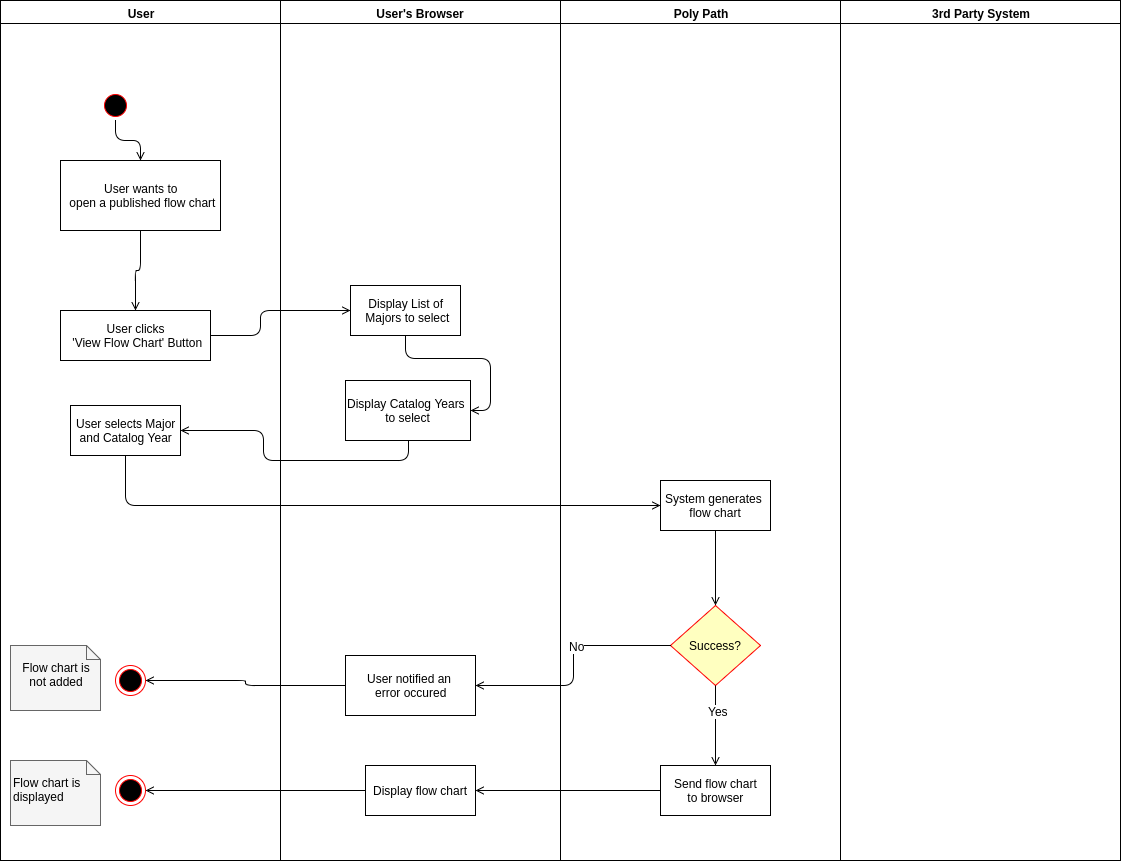

The diagram above was exported from draw.io. Its source (the exported page's mxGraphModel, read from the mxfile embedded in the PNG):
<mxGraphModel dx="1361" dy="761" grid="1" gridSize="10" guides="1" tooltips="1" connect="1" arrows="1" fold="1" page="0" pageScale="1" pageWidth="1169" pageHeight="826" background="#ffffff" math="0" shadow="0">
  <root>
    <mxCell id="0" style=";html=1;" />
    <mxCell id="1" style=";html=1;" parent="0" />
    <mxCell id="2" value="User" style="swimlane;whiteSpace=wrap;html=1;startSize=23;" parent="1" vertex="1">
      <mxGeometry x="20" y="20" width="280" height="860" as="geometry" />
    </mxCell>
    <mxCell id="59" style="edgeStyle=orthogonalEdgeStyle;rounded=1;html=1;exitX=0.5;exitY=1;entryX=0.5;entryY=0;startArrow=none;startFill=0;endArrow=open;endFill=0;jettySize=auto;orthogonalLoop=1;" parent="2" source="5" target="7" edge="1">
      <mxGeometry relative="1" as="geometry" />
    </mxCell>
    <mxCell id="5" value="" style="ellipse;shape=startState;fillColor=#000000;strokeColor=#ff0000;html=1;" parent="2" vertex="1">
      <mxGeometry x="100" y="90" width="30" height="30" as="geometry" />
    </mxCell>
    <mxCell id="48" style="edgeStyle=orthogonalEdgeStyle;rounded=1;html=1;exitX=0.5;exitY=1;entryX=0.5;entryY=0;startArrow=none;startFill=0;endArrow=open;endFill=0;jettySize=auto;orthogonalLoop=1;" parent="2" source="7" target="71" edge="1">
      <mxGeometry relative="1" as="geometry">
        <mxPoint x="115" y="325" as="targetPoint" />
        <Array as="points" />
      </mxGeometry>
    </mxCell>
    <mxCell id="7" value="User wants to&lt;div&gt;&amp;nbsp;open a published flow chart&lt;/div&gt;" style="text;html=1;fillColor=#ffffff;strokeColor=#000000;align=center;verticalAlign=middle;" parent="2" vertex="1">
      <mxGeometry x="60" y="160" width="160" height="70" as="geometry" />
    </mxCell>
    <mxCell id="38" value="" style="ellipse;shape=endState;fillColor=#000000;strokeColor=#ff0000;html=1;" parent="2" vertex="1">
      <mxGeometry x="115" y="665" width="30" height="30" as="geometry" />
    </mxCell>
    <mxCell id="71" value="User clicks&lt;div&gt;&amp;nbsp;'View Flow Chart' Button&lt;/div&gt;" style="text;html=1;fillColor=#ffffff;strokeColor=#000000;align=center;verticalAlign=middle;" parent="2" vertex="1">
      <mxGeometry x="60" y="310" width="150" height="50" as="geometry" />
    </mxCell>
    <mxCell id="72" value="User selects Major&lt;div&gt;and Catalog Year&lt;/div&gt;" style="text;html=1;fillColor=#ffffff;strokeColor=#000000;align=center;verticalAlign=middle;" parent="2" vertex="1">
      <mxGeometry x="70" y="405" width="110" height="50" as="geometry" />
    </mxCell>
    <mxCell id="84" value="" style="ellipse;shape=endState;fillColor=#000000;strokeColor=#ff0000;html=1;" parent="2" vertex="1">
      <mxGeometry x="115" y="775" width="30" height="30" as="geometry" />
    </mxCell>
    <mxCell id="86" value="&lt;div&gt;&lt;br&gt;&lt;/div&gt;&lt;div&gt;Flow chart is displayed&lt;/div&gt;" style="shape=note;whiteSpace=wrap;html=1;size=14;verticalAlign=top;align=left;spacingTop=-6;fillColor=#f5f5f5;strokeColor=#666666;" parent="2" vertex="1">
      <mxGeometry x="10" y="760" width="90" height="65" as="geometry" />
    </mxCell>
    <mxCell id="87" value="&lt;div style=&quot;text-align: center&quot;&gt;&lt;br&gt;&lt;/div&gt;&lt;div style=&quot;text-align: center&quot;&gt;Flow chart is not added&lt;/div&gt;" style="shape=note;whiteSpace=wrap;html=1;size=14;verticalAlign=top;align=left;spacingTop=-6;fillColor=#f5f5f5;strokeColor=#666666;" parent="2" vertex="1">
      <mxGeometry x="10" y="645" width="90" height="65" as="geometry" />
    </mxCell>
    <mxCell id="3" value="User's Browser" style="swimlane;whiteSpace=wrap;html=1;" parent="1" vertex="1">
      <mxGeometry x="300" y="20" width="280" height="860" as="geometry" />
    </mxCell>
    <mxCell id="49" value="Display List of&lt;div&gt;&amp;nbsp;Majors to select&lt;/div&gt;" style="text;html=1;fillColor=#ffffff;strokeColor=#000000;align=center;verticalAlign=middle;" parent="3" vertex="1">
      <mxGeometry x="70" y="285" width="110" height="50" as="geometry" />
    </mxCell>
    <mxCell id="4" value="Poly Path" style="swimlane;whiteSpace=wrap;html=1;" parent="1" vertex="1">
      <mxGeometry x="580" y="20" width="280" height="860" as="geometry" />
    </mxCell>
    <mxCell id="f8633ed73549bd7-91" style="edgeStyle=orthogonalEdgeStyle;rounded=1;html=1;exitX=0.5;exitY=1;entryX=0.5;entryY=0;startArrow=none;startFill=0;endArrow=open;endFill=0;jettySize=auto;orthogonalLoop=1;" parent="4" source="74" target="21" edge="1">
      <mxGeometry relative="1" as="geometry" />
    </mxCell>
    <mxCell id="74" value="System generates&amp;nbsp;&lt;div&gt;flow chart&lt;/div&gt;" style="text;html=1;fillColor=#ffffff;strokeColor=#000000;align=center;verticalAlign=middle;" parent="4" vertex="1">
      <mxGeometry x="100" y="480" width="110" height="50" as="geometry" />
    </mxCell>
    <mxCell id="21" value="Success?" style="rhombus;fillColor=#ffffc0;strokeColor=#ff0000;html=1;fontSize=12;" parent="4" vertex="1">
      <mxGeometry x="110" y="605" width="90" height="80" as="geometry" />
    </mxCell>
    <mxCell id="55" value="Send flow chart&lt;div&gt;to browser&lt;/div&gt;" style="text;html=1;fillColor=#ffffff;strokeColor=#000000;align=center;verticalAlign=middle;" parent="4" vertex="1">
      <mxGeometry x="100" y="765" width="110" height="50" as="geometry" />
    </mxCell>
    <mxCell id="50" style="edgeStyle=orthogonalEdgeStyle;rounded=1;html=1;exitX=0.5;exitY=1;startArrow=none;startFill=0;endArrow=open;endFill=0;jettySize=auto;orthogonalLoop=1;entryX=0.5;entryY=0;" parent="4" source="21" target="55" edge="1">
      <mxGeometry relative="1" as="geometry">
        <mxPoint x="-145" y="580" as="targetPoint" />
        <Array as="points" />
      </mxGeometry>
    </mxCell>
    <mxCell id="51" value="Yes" style="text;html=1;resizable=0;points=[];align=center;verticalAlign=middle;labelBackgroundColor=#ffffff;" parent="50" vertex="1" connectable="0">
      <mxGeometry x="-0.3667" y="2" relative="1" as="geometry">
        <mxPoint as="offset" />
      </mxGeometry>
    </mxCell>
    <mxCell id="42" style="edgeStyle=none;rounded=1;html=1;exitX=0.5;exitY=0;entryX=0.75;entryY=0;startArrow=none;startFill=0;endArrow=none;endFill=0;jettySize=auto;orthogonalLoop=1;strokeColor=none;" parent="1" source="78" edge="1">
      <mxGeometry relative="1" as="geometry">
        <mxPoint x="204" y="780" as="targetPoint" />
      </mxGeometry>
    </mxCell>
    <mxCell id="43" style="edgeStyle=orthogonalEdgeStyle;rounded=0;html=1;exitX=0.5;exitY=0;entryX=0;entryY=0.25;startArrow=none;startFill=0;endArrow=none;endFill=0;jettySize=auto;orthogonalLoop=1;strokeColor=none;" parent="1" source="21" edge="1">
      <mxGeometry relative="1" as="geometry">
        <mxPoint x="200" y="791" as="targetPoint" />
      </mxGeometry>
    </mxCell>
    <mxCell id="57" style="edgeStyle=orthogonalEdgeStyle;rounded=1;html=1;exitX=1;exitY=0.5;entryX=0;entryY=0.5;startArrow=none;startFill=0;endArrow=open;endFill=0;jettySize=auto;orthogonalLoop=1;" parent="1" source="71" target="49" edge="1">
      <mxGeometry relative="1" as="geometry">
        <mxPoint x="190" y="370" as="sourcePoint" />
        <Array as="points">
          <mxPoint x="280" y="355" />
          <mxPoint x="280" y="330" />
        </Array>
      </mxGeometry>
    </mxCell>
    <mxCell id="70" value="3rd Party System" style="swimlane;whiteSpace=wrap;html=1;" parent="1" vertex="1">
      <mxGeometry x="860" y="20" width="280" height="860" as="geometry" />
    </mxCell>
    <mxCell id="73" style="edgeStyle=orthogonalEdgeStyle;rounded=1;html=1;exitX=0.5;exitY=1;entryX=1;entryY=0.5;startArrow=none;startFill=0;endArrow=open;endFill=0;jettySize=auto;orthogonalLoop=1;" parent="1" source="4fde729f259501a3-88" target="72" edge="1">
      <mxGeometry relative="1" as="geometry" />
    </mxCell>
    <mxCell id="75" style="edgeStyle=orthogonalEdgeStyle;rounded=1;html=1;exitX=0.5;exitY=1;entryX=0;entryY=0.5;startArrow=none;startFill=0;endArrow=open;endFill=0;jettySize=auto;orthogonalLoop=1;" parent="1" source="72" target="74" edge="1">
      <mxGeometry relative="1" as="geometry" />
    </mxCell>
    <mxCell id="f8633ed73549bd7-92" style="edgeStyle=orthogonalEdgeStyle;rounded=1;html=1;exitX=0;exitY=0.5;entryX=1;entryY=0.5;startArrow=none;startFill=0;endArrow=open;endFill=0;jettySize=auto;orthogonalLoop=1;" parent="1" source="78" target="38" edge="1">
      <mxGeometry relative="1" as="geometry" />
    </mxCell>
    <mxCell id="78" value="User notified an&amp;nbsp;&lt;div&gt;error occured&lt;/div&gt;" style="text;html=1;fillColor=#ffffff;strokeColor=#000000;align=center;verticalAlign=middle;" parent="1" vertex="1">
      <mxGeometry x="365" y="675" width="130" height="60" as="geometry" />
    </mxCell>
    <mxCell id="79" style="edgeStyle=none;rounded=1;html=1;exitX=0.5;exitY=0;entryX=0.75;entryY=0;startArrow=none;startFill=0;endArrow=none;endFill=0;jettySize=auto;orthogonalLoop=1;strokeColor=none;" parent="1" source="21" target="78" edge="1">
      <mxGeometry relative="1" as="geometry">
        <mxPoint x="515" y="590" as="sourcePoint" />
        <mxPoint x="204" y="780" as="targetPoint" />
      </mxGeometry>
    </mxCell>
    <mxCell id="85" style="edgeStyle=orthogonalEdgeStyle;rounded=1;html=1;exitX=0;exitY=0.5;entryX=1;entryY=0.5;startArrow=none;startFill=0;endArrow=open;endFill=0;jettySize=auto;orthogonalLoop=1;" parent="1" source="f8633ed73549bd7-87" target="84" edge="1">
      <mxGeometry relative="1" as="geometry" />
    </mxCell>
    <mxCell id="f8633ed73549bd7-87" value="Display flow chart" style="text;html=1;fillColor=#ffffff;strokeColor=#000000;align=center;verticalAlign=middle;" parent="1" vertex="1">
      <mxGeometry x="385" y="785" width="110" height="50" as="geometry" />
    </mxCell>
    <mxCell id="f8633ed73549bd7-88" style="edgeStyle=orthogonalEdgeStyle;rounded=1;html=1;exitX=0;exitY=0.5;entryX=1;entryY=0.5;startArrow=none;startFill=0;endArrow=open;endFill=0;jettySize=auto;orthogonalLoop=1;" parent="1" source="55" target="f8633ed73549bd7-87" edge="1">
      <mxGeometry relative="1" as="geometry">
        <mxPoint x="680" y="810" as="sourcePoint" />
        <mxPoint x="160" y="810" as="targetPoint" />
      </mxGeometry>
    </mxCell>
    <mxCell id="f8633ed73549bd7-89" style="edgeStyle=orthogonalEdgeStyle;rounded=1;html=1;exitX=0;exitY=0.5;entryX=1;entryY=0.5;startArrow=none;startFill=0;endArrow=open;endFill=0;jettySize=auto;orthogonalLoop=1;" parent="1" source="21" target="78" edge="1">
      <mxGeometry relative="1" as="geometry" />
    </mxCell>
    <mxCell id="f8633ed73549bd7-90" value="No" style="text;html=1;resizable=0;points=[];align=center;verticalAlign=middle;labelBackgroundColor=#ffffff;" parent="f8633ed73549bd7-89" vertex="1" connectable="0">
      <mxGeometry x="-0.2" relative="1" as="geometry">
        <mxPoint as="offset" />
      </mxGeometry>
    </mxCell>
    <mxCell id="4fde729f259501a3-88" value="Display Catalog Years&amp;nbsp;&lt;div&gt;to select&lt;/div&gt;" style="text;html=1;fillColor=#ffffff;strokeColor=#000000;align=center;verticalAlign=middle;" vertex="1" parent="1">
      <mxGeometry x="365" y="400" width="125" height="60" as="geometry" />
    </mxCell>
    <mxCell id="4fde729f259501a3-89" style="edgeStyle=orthogonalEdgeStyle;rounded=1;html=1;exitX=0.5;exitY=1;entryX=1;entryY=0.5;startArrow=none;startFill=0;endArrow=open;endFill=0;jettySize=auto;orthogonalLoop=1;" edge="1" parent="1" source="49" target="4fde729f259501a3-88">
      <mxGeometry relative="1" as="geometry">
        <mxPoint x="425" y="355" as="sourcePoint" />
        <mxPoint x="200" y="450" as="targetPoint" />
      </mxGeometry>
    </mxCell>
  </root>
</mxGraphModel>